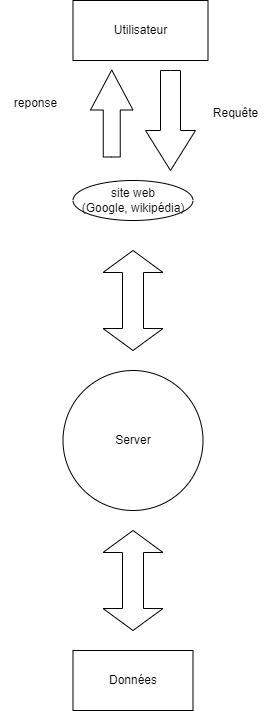

The diagram above was exported from draw.io. Its source (the exported page's mxGraphModel, read from the mxfile embedded in the PNG):
<mxGraphModel dx="1050" dy="574" grid="1" gridSize="10" guides="1" tooltips="1" connect="1" arrows="1" fold="1" page="1" pageScale="1" pageWidth="827" pageHeight="1169" math="0" shadow="0">
  <root>
    <mxCell id="0" />
    <mxCell id="1" parent="0" />
    <mxCell id="Jk3jtlVUL2LVK_aQSkfO-1" value="Server" style="ellipse;whiteSpace=wrap;html=1;aspect=fixed;" vertex="1" parent="1">
      <mxGeometry x="357.5" y="430" width="140" height="140" as="geometry" />
    </mxCell>
    <mxCell id="Jk3jtlVUL2LVK_aQSkfO-2" value="Utilisateur" style="rounded=0;whiteSpace=wrap;html=1;" vertex="1" parent="1">
      <mxGeometry x="367.5" y="60" width="135" height="60" as="geometry" />
    </mxCell>
    <mxCell id="Jk3jtlVUL2LVK_aQSkfO-6" value="site web&lt;br&gt;(Google, wikipédia)" style="ellipse;whiteSpace=wrap;html=1;" vertex="1" parent="1">
      <mxGeometry x="367.5" y="240" width="120" height="40" as="geometry" />
    </mxCell>
    <mxCell id="Jk3jtlVUL2LVK_aQSkfO-10" value="" style="html=1;shadow=0;dashed=0;align=center;verticalAlign=middle;shape=mxgraph.arrows2.twoWayArrow;dy=0.65;dx=22;rotation=90;" vertex="1" parent="1">
      <mxGeometry x="377.5" y="330" width="100" height="60" as="geometry" />
    </mxCell>
    <mxCell id="Jk3jtlVUL2LVK_aQSkfO-11" value="" style="html=1;shadow=0;dashed=0;align=center;verticalAlign=middle;shape=mxgraph.arrows2.arrow;dy=0.6;dx=40;direction=south;notch=0;" vertex="1" parent="1">
      <mxGeometry x="440" y="130" width="50" height="100" as="geometry" />
    </mxCell>
    <mxCell id="Jk3jtlVUL2LVK_aQSkfO-12" value="Requête" style="text;html=1;align=center;verticalAlign=middle;resizable=0;points=[];autosize=1;strokeColor=none;fillColor=none;" vertex="1" parent="1">
      <mxGeometry x="495" y="158" width="70" height="30" as="geometry" />
    </mxCell>
    <mxCell id="Jk3jtlVUL2LVK_aQSkfO-13" value="" style="html=1;shadow=0;dashed=0;align=center;verticalAlign=middle;shape=mxgraph.arrows2.arrow;dy=0.6;dx=40;direction=north;notch=0;" vertex="1" parent="1">
      <mxGeometry x="385" y="129.5" width="42.5" height="87" as="geometry" />
    </mxCell>
    <mxCell id="Jk3jtlVUL2LVK_aQSkfO-14" value="reponse" style="text;html=1;align=center;verticalAlign=middle;resizable=0;points=[];autosize=1;strokeColor=none;fillColor=none;" vertex="1" parent="1">
      <mxGeometry x="295" y="148" width="70" height="30" as="geometry" />
    </mxCell>
    <mxCell id="Jk3jtlVUL2LVK_aQSkfO-17" value="" style="html=1;shadow=0;dashed=0;align=center;verticalAlign=middle;shape=mxgraph.arrows2.twoWayArrow;dy=0.65;dx=22;rotation=90;" vertex="1" parent="1">
      <mxGeometry x="377.5" y="610" width="100" height="60" as="geometry" />
    </mxCell>
    <mxCell id="Jk3jtlVUL2LVK_aQSkfO-20" value="" style="rounded=0;whiteSpace=wrap;html=1;" vertex="1" parent="1">
      <mxGeometry x="367.5" y="710" width="120" height="60" as="geometry" />
    </mxCell>
    <mxCell id="Jk3jtlVUL2LVK_aQSkfO-21" value="Données&lt;br&gt;" style="text;html=1;strokeColor=none;fillColor=none;align=center;verticalAlign=middle;whiteSpace=wrap;rounded=0;" vertex="1" parent="1">
      <mxGeometry x="397.5" y="725" width="60" height="30" as="geometry" />
    </mxCell>
  </root>
</mxGraphModel>